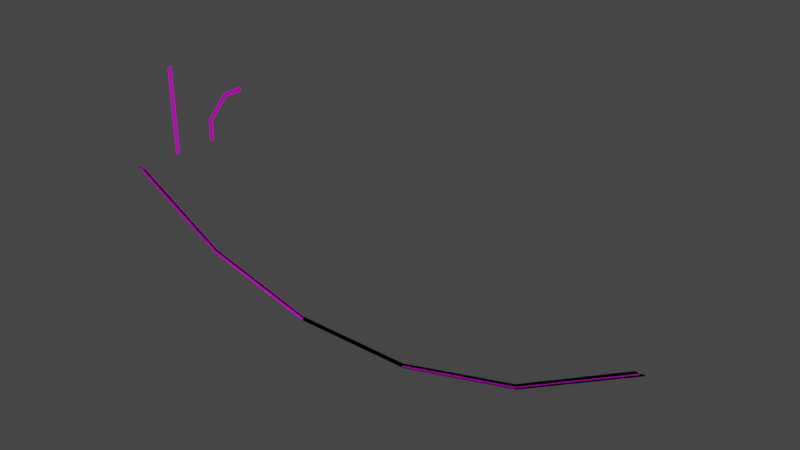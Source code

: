 # Source: Wires.blend  (saved by Blender 2.90.8; exported with 4.5.12 LTS)
import bpy
from mathutils import Matrix  # noqa: F401  (used for matrix-valued properties, if any)

bpy.ops.wm.read_factory_settings(use_empty=True)
scene = bpy.context.scene
scene.name = 'Scene'

# ---- collections
col_collection = bpy.data.collections.new('Collection'); scene.collection.children.link(col_collection)

# ---- images (referenced by path relative to the original .blend; pixels are not part of the script)
import os
ASSET_DIR = os.environ.get("B2B_ASSET_DIR", "")  # directory of the original .blend (textures are referenced by path, not embedded)
HERE = os.path.dirname(os.path.abspath(__file__))  # packed textures are extracted next to this script under _unpacked/

def load_image(name, relpath, width, height, colorspace="sRGB"):
    """Load a texture the original file referenced (path relative to the .blend, or extracted next to this script)."""
    p = next((c for c in (os.path.join(HERE, relpath), os.path.join(ASSET_DIR, relpath)) if relpath and os.path.exists(c)), "")
    if p:
        img = bpy.data.images.load(p, check_existing=True)
        img.name = name
    else:  # same state as the original file: an image datablock whose file is absent (Cycles renders it pink)
        img = bpy.data.images.new(name, width, height)
        img.source = "FILE"
        img.filepath = "//" + (relpath or name)
    img.colorspace_settings.name = colorspace
    return img
img_material_001_base_color = load_image('material.001 Base Color', 'Wires-Texture.png', 1024, 1024, 'sRGB')
img_material_0_001_base_color = load_image('material_0.001 Base Color', 'Wires-Texture.png', 1024, 1024, 'sRGB')

# ---- materials (node trees are filled in below, after node groups)
mat_material_001 = bpy.data.materials.new('material.001')
mat_material_001.use_transparent_shadow = False
mat_material_001.diffuse_color = (1.0, 1.0, 1.0, 1.0)
mat_material_0_001 = bpy.data.materials.new('material_0.001')
mat_material_0_001.use_transparent_shadow = False
mat_material_0_001.diffuse_color = (0.6431, 0.698, 0.7333, 1.0)

# ---- material node trees
mat_material_001.use_nodes = True; mat_material_001.node_tree.nodes.clear()
_N = mat_material_001.node_tree.nodes; _L = mat_material_001.node_tree.links
n0 = _N.new('ShaderNodeBsdfPrincipled'); n0.name = 'Principled BSDF'; n0.location = (0, 300)
n0.distribution = 'GGX'
n0.subsurface_method = 'BURLEY'
n0.inputs[2].default_value = 1.0
n0.inputs[3].default_value = 1.45
n0.inputs[13].default_value = 0.0
n0.inputs[27].default_value = (0.0, 0.0, 0.0, 1.0)
n0.inputs[28].default_value = 1.0
n1 = _N.new('ShaderNodeOutputMaterial'); n1.name = 'Material Output'; n1.location = (300, 300)
n2 = _N.new('ShaderNodeTexImage'); n2.name = 'Image Texture'; n2.location = (-290, 280)
n2.image = img_material_001_base_color
_L.new(n0.outputs[0], n1.inputs[0])
_L.new(n2.outputs[0], n0.inputs[0])
n1.is_active_output = True
mat_material_0_001.use_nodes = True; mat_material_0_001.node_tree.nodes.clear()
_N = mat_material_0_001.node_tree.nodes; _L = mat_material_0_001.node_tree.links
n0 = _N.new('ShaderNodeBsdfPrincipled'); n0.name = 'Principled BSDF'; n0.location = (0, 300)
n0.distribution = 'GGX'
n0.subsurface_method = 'BURLEY'
n0.inputs[3].default_value = 1.45
n0.inputs[27].default_value = (0.0, 0.0, 0.0, 1.0)
n0.inputs[28].default_value = 1.0
n1 = _N.new('ShaderNodeOutputMaterial'); n1.name = 'Material Output'; n1.location = (300, 300)
n2 = _N.new('ShaderNodeTexImage'); n2.name = 'Image Texture'; n2.location = (-290, 280)
n2.image = img_material_0_001_base_color
_L.new(n0.outputs[0], n1.inputs[0])
_L.new(n2.outputs[0], n0.inputs[0])
n1.is_active_output = True

# ---- world
world_world = bpy.data.worlds.new('World'); scene.world = world_world
world_world.use_nodes = True; world_world.node_tree.nodes.clear()
_N = world_world.node_tree.nodes; _L = world_world.node_tree.links
n0 = _N.new('ShaderNodeOutputWorld'); n0.name = 'World Output'; n0.location = (300, 300)
n1 = _N.new('ShaderNodeBackground'); n1.name = 'Background'; n1.location = (10, 300)
n1.inputs[0].default_value = (0.05088, 0.05088, 0.05088, 1.0)
_L.new(n1.outputs[0], n0.inputs[0])
n0.is_active_output = True
world_world.color = (0.05088, 0.05088, 0.05088)
world_world.use_sun_shadow = False
world_world.sun_shadow_jitter_overblur = 0.0

# ---- meshes
me_id4_001 = bpy.data.meshes.new('ID4.001')
me_id4_001.from_pydata([(46.42, -0.4921, -18.87), (46.42, 0.4921, -18.87), (71.69, 0.4921, -18.87), (71.69, -0.4921, -18.87), (0.0, -0.4921, -1.907e-06), (21.99, 0.4921, -12.44), (21.99, -0.4921, -12.44), (0.0, 0.4921, -1.907e-06), (96.12, -0.4921, -12.44), (118.1, 0.4921, -1.907e-06), (118.1, -0.4921, -1.907e-06), (96.12, 0.4921, -12.44), (0.9995, 0.0, 0.0), (22.18, 0.0, -11.98), (21.8, 0.0, -12.9), (-0.9995, 0.0, 0.0), (46.36, 0.0, -19.36), (46.49, 0.0, -18.38), (71.62, 0.0, -18.38), (71.75, 0.0, -19.36), (96.31, 0.0, -12.9), (95.93, 0.0, -11.98), (117.1, 0.0, 0.0), (119.1, 0.0, 0.0), (46.42, -0.4921, -18.87), (46.42, 0.4921, -18.87), (71.69, 0.4921, -18.87), (71.69, -0.4921, -18.87), (0.0, -0.4921, -1.907e-06), (21.99, 0.4921, -12.44), (21.99, -0.4921, -12.44), (0.0, 0.4921, -1.907e-06), (96.12, -0.4921, -12.44), (118.1, 0.4921, -1.907e-06), (118.1, -0.4921, -1.907e-06), (96.12, 0.4921, -12.44), (0.9995, 0.0, 0.0), (22.18, 0.0, -11.98), (21.8, 0.0, -12.9), (-0.9995, 0.0, 0.0), (46.36, 0.0, -19.36), (46.49, 0.0, -18.38), (71.62, 0.0, -18.38), (71.75, 0.0, -19.36), (96.31, 0.0, -12.9), (95.93, 0.0, -11.98), (117.1, 0.0, 0.0), (119.1, 0.0, 0.0)], [], [(0, 1, 2, 3), (6, 5, 1, 0), (3, 2, 11, 8), (4, 7, 5, 6), (8, 11, 9, 10), (12, 15, 14, 13), (17, 13, 14, 16), (18, 17, 16, 19), (21, 18, 19, 20), (22, 21, 20, 23), (24, 27, 26, 25), (30, 24, 25, 29), (27, 32, 35, 26), (28, 30, 29, 31), (32, 34, 33, 35), (36, 37, 38, 39), (41, 40, 38, 37), (42, 43, 40, 41), (45, 44, 43, 42), (46, 47, 44, 45)])
_uv = me_id4_001.uv_layers.new(name='UVMap')
_uv.uv.foreach_set('vector', [0.2258, 2.689, 0.0549, 2.689, 0.0549, -1.697, 0.2258, -1.697, 0.05792, -1.697, 0.2288, -1.697, 0.2288, 2.689, 0.05792, 2.689, 0.05559, -1.697, 0.2265, -1.697, 0.2265, 2.689, 0.05559, 2.689, 0.052, -1.71, 0.2229, -1.71, 0.2229, 2.675, 0.052, 2.675, 0.2281, 2.689, 0.05722, 2.689, 0.05722, -1.697, 0.2281, -1.697, 0.05255, -0.06311, 0.223, -0.06714, 0.226, 0.1591, 0.05004, 0.1415, 0.04785, 0.3861, 0.05004, 0.1415, 0.226, 0.1591, 0.2308, 0.3871, 0.05117, 0.6002, 0.04785, 0.3861, 0.2308, 0.3871, 0.2286, 0.5958, 0.05233, 0.8334, 0.05117, 0.6002, 0.2286, 0.5958, 0.2269, 0.8379, 0.04906, 1.069, 0.05233, 0.8334, 0.2269, 0.8379, 0.2286, 1.069, 0.2258, 2.689, 0.2258, -1.697, 0.0549, -1.697, 0.0549, 2.689, 0.05792, -1.697, 0.05792, 2.689, 0.2288, 2.689, 0.2288, -1.697, 0.05559, -1.697, 0.05559, 2.689, 0.2265, 2.689, 0.2265, -1.697, 0.052, -1.71, 0.052, 2.675, 0.2229, 2.675, 0.2229, -1.71, 0.2281, 2.689, 0.2281, -1.697, 0.05722, -1.697, 0.05722, 2.689, 0.05255, -0.06311, 0.05004, 0.1415, 0.226, 0.1591, 0.223, -0.06714, 0.04785, 0.3861, 0.2308, 0.3871, 0.226, 0.1591, 0.05004, 0.1415, 0.05117, 0.6002, 0.2286, 0.5958, 0.2308, 0.3871, 0.04785, 0.3861, 0.05233, 0.8334, 0.2269, 0.8379, 0.2286, 0.5958, 0.05117, 0.6002, 0.04906, 1.069, 0.2286, 1.069, 0.2269, 0.8379, 0.05233, 0.8334])
me_id4_001.materials.append(mat_material_001)
me_id4_001.materials.append(mat_material_0_001)
me_id4_001.use_remesh_fix_poles = True
me_id4_001.use_remesh_preserve_attributes = False
me_id4_001.use_mirror_vertex_groups = False
me_id4_001.update()
me_id22_001 = bpy.data.meshes.new('ID22.001')
me_id22_001.from_pydata([(0.0, 0.4921, 0.0), (0.0, 0.4921, 19.69), (0.0, -0.4921, 19.69), (0.0, -0.4921, 0.0)], [], [(0, 1, 2, 3)])
me_id22_001.polygons.foreach_set('material_index', [1])
_uv = me_id22_001.uv_layers.new(name='UVMap')
_uv.uv.foreach_set('vector', [0.0569, 2.167, 0.0569, -1.167, 0.2236, -1.167, 0.2236, 2.167])
me_id22_001.materials.append(mat_material_001)
me_id22_001.materials.append(mat_material_0_001)
me_id22_001.use_remesh_fix_poles = True
me_id22_001.use_remesh_preserve_attributes = False
me_id22_001.use_mirror_vertex_groups = False
me_id22_001.update()
me_id29_001 = bpy.data.meshes.new('ID29.001')
me_id29_001.from_pydata([(0.0, 9.35, 8.858), (0.0, 4.921, 8.858), (0.0, 9.35, 9.843), (0.0, 4.514, 9.843), (0.0, 0.4921, 4.429), (0.0, -0.4921, 4.837), (0.0, -0.4921, 0.0), (0.0, 0.4921, 0.0)], [], [(0, 2, 3, 1), (5, 4, 1, 3), (6, 7, 4, 5)])
_uv = me_id29_001.uv_layers.new(name='UVMap')
_uv.uv.foreach_set('vector', [0.05449, 1.698, 0.2241, 1.7, 0.2247, 1.11, 0.05499, 1.109, 0.2247, -0.1102, 0.05499, -0.109, 0.05499, 1.109, 0.2247, 1.11, 0.2241, -0.6997, 0.05449, -0.6975, 0.05499, -0.109, 0.2247, -0.1102])
me_id29_001.materials.append(mat_material_001)
me_id29_001.materials.append(mat_material_0_001)
me_id29_001.use_remesh_fix_poles = True
me_id29_001.use_remesh_preserve_attributes = False
me_id29_001.use_mirror_vertex_groups = False
me_id29_001.update()

# ---- objects
ob_sketchup = bpy.data.objects.new('SketchUp', None)
ob_instance_0 = bpy.data.objects.new('instance_0', me_id4_001)
ob_instance_2 = bpy.data.objects.new('instance_2', me_id22_001)
ob_instance_3 = bpy.data.objects.new('instance_3', me_id29_001)

# ---- transforms, parenting, visibility, modifiers, constraints
ob_sketchup.location = (0.0, 0.0, 0.0)
ob_sketchup.scale = (0.0254, 0.0254, 0.0254)
ob_sketchup.lineart.crease_threshold = 0.0
ob_instance_0.parent = ob_sketchup
ob_instance_0.location = (0.0, 0.0, 1.907e-06)
ob_instance_0.lineart.crease_threshold = 0.0
ob_instance_2.parent = ob_sketchup
ob_instance_2.location = (0.0, 9.843, 0.0)
ob_instance_2.lineart.crease_threshold = 0.0
ob_instance_3.parent = ob_sketchup
ob_instance_3.location = (0.0, 19.69, 0.0)
ob_instance_3.lineart.crease_threshold = 0.0

# ---- collection membership
col_collection.objects.link(ob_sketchup)
col_collection.objects.link(ob_instance_0)
col_collection.objects.link(ob_instance_2)
col_collection.objects.link(ob_instance_3)

# ---- scene / render settings (as saved in the file)
scene.frame_start = 1; scene.frame_end = 250; scene.frame_set(1)
scene.render.engine = 'BLENDER_EEVEE_NEXT'
scene.cycles.use_denoising = False
scene.cycles.samples = 128
scene.cycles.sampling_pattern = 'TABULATED_SOBOL'
scene.cycles.use_adaptive_sampling = False
scene.cycles.use_light_tree = False
scene.view_settings.view_transform = 'Filmic'
bpy.context.view_layer.update()

# ---- added for rendering (the .blend has no active camera and no usable light): camera, sun
cam_auto = bpy.data.cameras.new('AutoCamera')
cam_auto.lens = 50.0
cam_auto.sensor_width = 36.0
cam_auto.clip_end = 1000.0
ob_auto_camera = bpy.data.objects.new('AutoCamera', cam_auto)
scene.collection.objects.link(ob_auto_camera)
ob_auto_camera.location = (4.54811, -3.29524, 2.44258)
ob_auto_camera.rotation_euler = (1.09748, -7.21219e-08, 0.694738)
scene.camera = ob_auto_camera
light_auto_sun = bpy.data.lights.new('AutoSun', 'SUN')
light_auto_sun.energy = 3.0
light_auto_sun.angle = 0.0523599
ob_auto_sun = bpy.data.objects.new('AutoSun', light_auto_sun)
scene.collection.objects.link(ob_auto_sun)
ob_auto_sun.rotation_euler = (0.872665, 0.174533, 0.523599)
bpy.context.view_layer.update()
